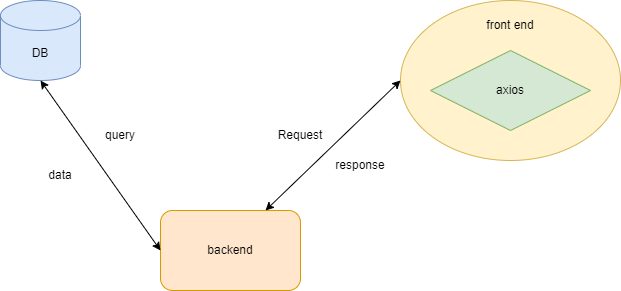

The diagram above was exported from draw.io. Its source (the exported page's mxGraphModel, read from the mxfile embedded in the PNG):
<mxGraphModel dx="1038" dy="579" grid="1" gridSize="10" guides="1" tooltips="1" connect="1" arrows="1" fold="1" page="1" pageScale="1" pageWidth="850" pageHeight="1100" math="0" shadow="0">
  <root>
    <mxCell id="0" />
    <mxCell id="1" parent="0" />
    <mxCell id="PeTB5IhVfXXYWC0Y0ZSe-1" value="DB" style="shape=cylinder3;whiteSpace=wrap;html=1;boundedLbl=1;backgroundOutline=1;size=15;fillColor=#dae8fc;strokeColor=#6c8ebf;" vertex="1" parent="1">
      <mxGeometry x="40" y="40" width="80" height="80" as="geometry" />
    </mxCell>
    <mxCell id="PeTB5IhVfXXYWC0Y0ZSe-2" value="" style="ellipse;whiteSpace=wrap;html=1;fillColor=#fff2cc;strokeColor=#d6b656;" vertex="1" parent="1">
      <mxGeometry x="440" y="40" width="220" height="160" as="geometry" />
    </mxCell>
    <mxCell id="PeTB5IhVfXXYWC0Y0ZSe-3" value="backend" style="rounded=1;whiteSpace=wrap;html=1;fillColor=#ffe6cc;strokeColor=#d79b00;" vertex="1" parent="1">
      <mxGeometry x="200" y="250" width="140" height="80" as="geometry" />
    </mxCell>
    <mxCell id="PeTB5IhVfXXYWC0Y0ZSe-8" value="axios" style="rhombus;whiteSpace=wrap;html=1;fillColor=#d5e8d4;strokeColor=#82b366;" vertex="1" parent="1">
      <mxGeometry x="470" y="90" width="160" height="80" as="geometry" />
    </mxCell>
    <mxCell id="PeTB5IhVfXXYWC0Y0ZSe-9" value="front end" style="text;html=1;strokeColor=none;fillColor=none;align=center;verticalAlign=middle;whiteSpace=wrap;rounded=0;" vertex="1" parent="1">
      <mxGeometry x="520" y="50" width="60" height="30" as="geometry" />
    </mxCell>
    <mxCell id="PeTB5IhVfXXYWC0Y0ZSe-10" value="" style="endArrow=classic;startArrow=classic;html=1;rounded=0;entryX=0;entryY=0.5;entryDx=0;entryDy=0;exitX=0.75;exitY=0;exitDx=0;exitDy=0;" edge="1" parent="1" source="PeTB5IhVfXXYWC0Y0ZSe-3" target="PeTB5IhVfXXYWC0Y0ZSe-2">
      <mxGeometry width="50" height="50" relative="1" as="geometry">
        <mxPoint x="400" y="320" as="sourcePoint" />
        <mxPoint x="450" y="270" as="targetPoint" />
      </mxGeometry>
    </mxCell>
    <mxCell id="PeTB5IhVfXXYWC0Y0ZSe-11" value="Request" style="text;html=1;strokeColor=none;fillColor=none;align=center;verticalAlign=middle;whiteSpace=wrap;rounded=0;" vertex="1" parent="1">
      <mxGeometry x="310" y="160" width="60" height="30" as="geometry" />
    </mxCell>
    <mxCell id="PeTB5IhVfXXYWC0Y0ZSe-12" value="response" style="text;html=1;strokeColor=none;fillColor=none;align=center;verticalAlign=middle;whiteSpace=wrap;rounded=0;" vertex="1" parent="1">
      <mxGeometry x="370" y="190" width="60" height="30" as="geometry" />
    </mxCell>
    <mxCell id="PeTB5IhVfXXYWC0Y0ZSe-13" value="query" style="text;html=1;strokeColor=none;fillColor=none;align=center;verticalAlign=middle;whiteSpace=wrap;rounded=0;" vertex="1" parent="1">
      <mxGeometry x="130" y="160" width="60" height="30" as="geometry" />
    </mxCell>
    <mxCell id="PeTB5IhVfXXYWC0Y0ZSe-14" value="" style="endArrow=classic;startArrow=classic;html=1;rounded=0;exitX=0;exitY=0.5;exitDx=0;exitDy=0;entryX=0.5;entryY=1;entryDx=0;entryDy=0;entryPerimeter=0;" edge="1" parent="1" source="PeTB5IhVfXXYWC0Y0ZSe-3" target="PeTB5IhVfXXYWC0Y0ZSe-1">
      <mxGeometry width="50" height="50" relative="1" as="geometry">
        <mxPoint x="400" y="320" as="sourcePoint" />
        <mxPoint x="450" y="270" as="targetPoint" />
      </mxGeometry>
    </mxCell>
    <mxCell id="PeTB5IhVfXXYWC0Y0ZSe-15" value="data" style="text;html=1;strokeColor=none;fillColor=none;align=center;verticalAlign=middle;whiteSpace=wrap;rounded=0;" vertex="1" parent="1">
      <mxGeometry x="70" y="200" width="60" height="30" as="geometry" />
    </mxCell>
  </root>
</mxGraphModel>